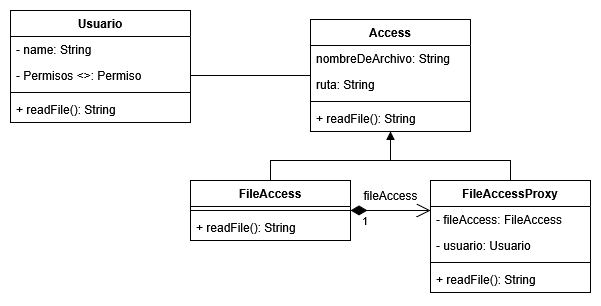

The diagram above was exported from draw.io. Its source (the exported page's mxGraphModel, read from the mxfile embedded in the PNG):
<mxGraphModel dx="933" dy="622" grid="1" gridSize="10" guides="1" tooltips="1" connect="1" arrows="1" fold="1" page="1" pageScale="1" pageWidth="827" pageHeight="1169" math="0" shadow="0">
  <root>
    <mxCell id="0" />
    <mxCell id="1" parent="0" />
    <mxCell id="1M_-tVIv_jwMftxfhxjg-1" value="Access" style="swimlane;fontStyle=1;align=center;verticalAlign=top;childLayout=stackLayout;horizontal=1;startSize=26;horizontalStack=0;resizeParent=1;resizeParentMax=0;resizeLast=0;collapsible=1;marginBottom=0;whiteSpace=wrap;html=1;" vertex="1" parent="1">
      <mxGeometry x="330" y="319" width="160" height="112" as="geometry" />
    </mxCell>
    <mxCell id="1M_-tVIv_jwMftxfhxjg-5" value="nombreDeArchivo: String" style="text;strokeColor=none;fillColor=none;align=left;verticalAlign=top;spacingLeft=4;spacingRight=4;overflow=hidden;rotatable=0;points=[[0,0.5],[1,0.5]];portConstraint=eastwest;whiteSpace=wrap;html=1;" vertex="1" parent="1M_-tVIv_jwMftxfhxjg-1">
      <mxGeometry y="26" width="160" height="26" as="geometry" />
    </mxCell>
    <mxCell id="1M_-tVIv_jwMftxfhxjg-2" value="ruta: String" style="text;strokeColor=none;fillColor=none;align=left;verticalAlign=top;spacingLeft=4;spacingRight=4;overflow=hidden;rotatable=0;points=[[0,0.5],[1,0.5]];portConstraint=eastwest;whiteSpace=wrap;html=1;" vertex="1" parent="1M_-tVIv_jwMftxfhxjg-1">
      <mxGeometry y="52" width="160" height="26" as="geometry" />
    </mxCell>
    <mxCell id="1M_-tVIv_jwMftxfhxjg-3" value="" style="line;strokeWidth=1;fillColor=none;align=left;verticalAlign=middle;spacingTop=-1;spacingLeft=3;spacingRight=3;rotatable=0;labelPosition=right;points=[];portConstraint=eastwest;strokeColor=inherit;" vertex="1" parent="1M_-tVIv_jwMftxfhxjg-1">
      <mxGeometry y="78" width="160" height="8" as="geometry" />
    </mxCell>
    <mxCell id="1M_-tVIv_jwMftxfhxjg-4" value="+ readFile(): String" style="text;strokeColor=none;fillColor=none;align=left;verticalAlign=top;spacingLeft=4;spacingRight=4;overflow=hidden;rotatable=0;points=[[0,0.5],[1,0.5]];portConstraint=eastwest;whiteSpace=wrap;html=1;" vertex="1" parent="1M_-tVIv_jwMftxfhxjg-1">
      <mxGeometry y="86" width="160" height="26" as="geometry" />
    </mxCell>
    <mxCell id="1M_-tVIv_jwMftxfhxjg-16" style="edgeStyle=orthogonalEdgeStyle;rounded=0;orthogonalLoop=1;jettySize=auto;html=1;exitX=0.5;exitY=0;exitDx=0;exitDy=0;endArrow=none;startFill=0;" edge="1" parent="1" source="1M_-tVIv_jwMftxfhxjg-6" target="1M_-tVIv_jwMftxfhxjg-11">
      <mxGeometry relative="1" as="geometry">
        <Array as="points">
          <mxPoint x="290" y="460" />
          <mxPoint x="530" y="460" />
        </Array>
      </mxGeometry>
    </mxCell>
    <mxCell id="1M_-tVIv_jwMftxfhxjg-6" value="FileAccess" style="swimlane;fontStyle=1;align=center;verticalAlign=top;childLayout=stackLayout;horizontal=1;startSize=26;horizontalStack=0;resizeParent=1;resizeParentMax=0;resizeLast=0;collapsible=1;marginBottom=0;whiteSpace=wrap;html=1;" vertex="1" parent="1">
      <mxGeometry x="210" y="480" width="160" height="60" as="geometry" />
    </mxCell>
    <mxCell id="1M_-tVIv_jwMftxfhxjg-9" value="" style="line;strokeWidth=1;fillColor=none;align=left;verticalAlign=middle;spacingTop=-1;spacingLeft=3;spacingRight=3;rotatable=0;labelPosition=right;points=[];portConstraint=eastwest;strokeColor=inherit;" vertex="1" parent="1M_-tVIv_jwMftxfhxjg-6">
      <mxGeometry y="26" width="160" height="8" as="geometry" />
    </mxCell>
    <mxCell id="1M_-tVIv_jwMftxfhxjg-10" value="+ readFile(): String" style="text;strokeColor=none;fillColor=none;align=left;verticalAlign=top;spacingLeft=4;spacingRight=4;overflow=hidden;rotatable=0;points=[[0,0.5],[1,0.5]];portConstraint=eastwest;whiteSpace=wrap;html=1;" vertex="1" parent="1M_-tVIv_jwMftxfhxjg-6">
      <mxGeometry y="34" width="160" height="26" as="geometry" />
    </mxCell>
    <mxCell id="1M_-tVIv_jwMftxfhxjg-11" value="FileAccessProxy" style="swimlane;fontStyle=1;align=center;verticalAlign=top;childLayout=stackLayout;horizontal=1;startSize=26;horizontalStack=0;resizeParent=1;resizeParentMax=0;resizeLast=0;collapsible=1;marginBottom=0;whiteSpace=wrap;html=1;" vertex="1" parent="1">
      <mxGeometry x="450" y="480" width="160" height="112" as="geometry" />
    </mxCell>
    <mxCell id="1M_-tVIv_jwMftxfhxjg-12" value="- fileAccess: FileAccess" style="text;strokeColor=none;fillColor=none;align=left;verticalAlign=top;spacingLeft=4;spacingRight=4;overflow=hidden;rotatable=0;points=[[0,0.5],[1,0.5]];portConstraint=eastwest;whiteSpace=wrap;html=1;" vertex="1" parent="1M_-tVIv_jwMftxfhxjg-11">
      <mxGeometry y="26" width="160" height="26" as="geometry" />
    </mxCell>
    <mxCell id="1M_-tVIv_jwMftxfhxjg-13" value="- usuario: Usuario" style="text;strokeColor=none;fillColor=none;align=left;verticalAlign=top;spacingLeft=4;spacingRight=4;overflow=hidden;rotatable=0;points=[[0,0.5],[1,0.5]];portConstraint=eastwest;whiteSpace=wrap;html=1;" vertex="1" parent="1M_-tVIv_jwMftxfhxjg-11">
      <mxGeometry y="52" width="160" height="26" as="geometry" />
    </mxCell>
    <mxCell id="1M_-tVIv_jwMftxfhxjg-14" value="" style="line;strokeWidth=1;fillColor=none;align=left;verticalAlign=middle;spacingTop=-1;spacingLeft=3;spacingRight=3;rotatable=0;labelPosition=right;points=[];portConstraint=eastwest;strokeColor=inherit;" vertex="1" parent="1M_-tVIv_jwMftxfhxjg-11">
      <mxGeometry y="78" width="160" height="8" as="geometry" />
    </mxCell>
    <mxCell id="1M_-tVIv_jwMftxfhxjg-15" value="+ readFile(): String" style="text;strokeColor=none;fillColor=none;align=left;verticalAlign=top;spacingLeft=4;spacingRight=4;overflow=hidden;rotatable=0;points=[[0,0.5],[1,0.5]];portConstraint=eastwest;whiteSpace=wrap;html=1;" vertex="1" parent="1M_-tVIv_jwMftxfhxjg-11">
      <mxGeometry y="86" width="160" height="26" as="geometry" />
    </mxCell>
    <mxCell id="1M_-tVIv_jwMftxfhxjg-17" value="" style="endArrow=block;html=1;rounded=0;endFill=1;entryX=0.5;entryY=1;entryDx=0;entryDy=0;" edge="1" parent="1" target="1M_-tVIv_jwMftxfhxjg-1">
      <mxGeometry width="50" height="50" relative="1" as="geometry">
        <mxPoint x="410" y="460" as="sourcePoint" />
        <mxPoint x="480" y="470" as="targetPoint" />
      </mxGeometry>
    </mxCell>
    <mxCell id="1M_-tVIv_jwMftxfhxjg-18" value="Usuario" style="swimlane;fontStyle=1;align=center;verticalAlign=top;childLayout=stackLayout;horizontal=1;startSize=26;horizontalStack=0;resizeParent=1;resizeParentMax=0;resizeLast=0;collapsible=1;marginBottom=0;whiteSpace=wrap;html=1;" vertex="1" parent="1">
      <mxGeometry x="30" y="310" width="180" height="112" as="geometry" />
    </mxCell>
    <mxCell id="1M_-tVIv_jwMftxfhxjg-19" value="- name: String" style="text;strokeColor=none;fillColor=none;align=left;verticalAlign=top;spacingLeft=4;spacingRight=4;overflow=hidden;rotatable=0;points=[[0,0.5],[1,0.5]];portConstraint=eastwest;whiteSpace=wrap;html=1;" vertex="1" parent="1M_-tVIv_jwMftxfhxjg-18">
      <mxGeometry y="26" width="180" height="26" as="geometry" />
    </mxCell>
    <mxCell id="1M_-tVIv_jwMftxfhxjg-20" value="- Permisos &amp;lt;&amp;gt;: Permiso" style="text;strokeColor=none;fillColor=none;align=left;verticalAlign=top;spacingLeft=4;spacingRight=4;overflow=hidden;rotatable=0;points=[[0,0.5],[1,0.5]];portConstraint=eastwest;whiteSpace=wrap;html=1;" vertex="1" parent="1M_-tVIv_jwMftxfhxjg-18">
      <mxGeometry y="52" width="180" height="26" as="geometry" />
    </mxCell>
    <mxCell id="1M_-tVIv_jwMftxfhxjg-21" value="" style="line;strokeWidth=1;fillColor=none;align=left;verticalAlign=middle;spacingTop=-1;spacingLeft=3;spacingRight=3;rotatable=0;labelPosition=right;points=[];portConstraint=eastwest;strokeColor=inherit;" vertex="1" parent="1M_-tVIv_jwMftxfhxjg-18">
      <mxGeometry y="78" width="180" height="8" as="geometry" />
    </mxCell>
    <mxCell id="1M_-tVIv_jwMftxfhxjg-22" value="+ readFile(): String" style="text;strokeColor=none;fillColor=none;align=left;verticalAlign=top;spacingLeft=4;spacingRight=4;overflow=hidden;rotatable=0;points=[[0,0.5],[1,0.5]];portConstraint=eastwest;whiteSpace=wrap;html=1;" vertex="1" parent="1M_-tVIv_jwMftxfhxjg-18">
      <mxGeometry y="86" width="180" height="26" as="geometry" />
    </mxCell>
    <mxCell id="1M_-tVIv_jwMftxfhxjg-23" style="edgeStyle=orthogonalEdgeStyle;rounded=0;orthogonalLoop=1;jettySize=auto;html=1;exitX=1;exitY=0.5;exitDx=0;exitDy=0;endArrow=none;startFill=0;" edge="1" parent="1" source="1M_-tVIv_jwMftxfhxjg-20" target="1M_-tVIv_jwMftxfhxjg-1">
      <mxGeometry relative="1" as="geometry" />
    </mxCell>
    <mxCell id="1M_-tVIv_jwMftxfhxjg-24" value="1" style="endArrow=open;html=1;endSize=12;startArrow=diamondThin;startSize=14;startFill=1;edgeStyle=orthogonalEdgeStyle;align=left;verticalAlign=bottom;rounded=0;" edge="1" parent="1" source="1M_-tVIv_jwMftxfhxjg-6" target="1M_-tVIv_jwMftxfhxjg-11">
      <mxGeometry x="-0.75" y="-20" relative="1" as="geometry">
        <mxPoint x="290" y="470" as="sourcePoint" />
        <mxPoint x="450" y="470" as="targetPoint" />
        <Array as="points">
          <mxPoint x="430" y="510" />
          <mxPoint x="430" y="510" />
        </Array>
        <mxPoint as="offset" />
      </mxGeometry>
    </mxCell>
    <mxCell id="1M_-tVIv_jwMftxfhxjg-25" value="fileAccess" style="text;html=1;align=center;verticalAlign=middle;resizable=0;points=[];autosize=1;strokeColor=none;fillColor=none;" vertex="1" parent="1">
      <mxGeometry x="370" y="480" width="80" height="30" as="geometry" />
    </mxCell>
  </root>
</mxGraphModel>